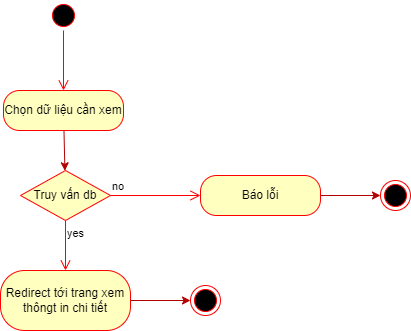

The diagram above was exported from draw.io. Its source (the exported page's mxGraphModel, read from the mxfile embedded in the PNG):
<mxGraphModel dx="1096" dy="742" grid="1" gridSize="10" guides="1" tooltips="1" connect="1" arrows="1" fold="1" page="1" pageScale="1" pageWidth="850" pageHeight="1100" math="0" shadow="0">
  <root>
    <mxCell id="0" />
    <mxCell id="1" parent="0" />
    <mxCell id="2" value="" style="ellipse;html=1;shape=startState;fillColor=#000000;strokeColor=#ff0000;" parent="1" vertex="1">
      <mxGeometry x="358" y="70" width="30" height="30" as="geometry" />
    </mxCell>
    <mxCell id="3" value="" style="edgeStyle=orthogonalEdgeStyle;html=1;verticalAlign=bottom;endArrow=open;endSize=8;strokeColor=#ff0000;" parent="1" source="2" edge="1">
      <mxGeometry relative="1" as="geometry">
        <mxPoint x="373" y="160" as="targetPoint" />
      </mxGeometry>
    </mxCell>
    <mxCell id="62" value="" style="edgeStyle=none;html=1;fontColor=#000000;fillColor=#e51400;strokeColor=#B20000;" parent="1" source="27" target="56" edge="1">
      <mxGeometry relative="1" as="geometry" />
    </mxCell>
    <mxCell id="27" value="Chọn dữ liệu cần xem" style="rounded=1;whiteSpace=wrap;html=1;arcSize=40;fontColor=#000000;fillColor=#ffffc0;strokeColor=#ff0000;" parent="1" vertex="1">
      <mxGeometry x="313" y="160" width="120" height="40" as="geometry" />
    </mxCell>
    <mxCell id="30" value="" style="edgeStyle=orthogonalEdgeStyle;html=1;verticalAlign=bottom;endArrow=open;endSize=8;strokeColor=#ff0000;fontColor=#000000;entryX=0.5;entryY=0;entryDx=0;entryDy=0;" parent="1" edge="1">
      <mxGeometry relative="1" as="geometry">
        <mxPoint x="373" y="480" as="targetPoint" />
        <Array as="points">
          <mxPoint x="373" y="480" />
        </Array>
      </mxGeometry>
    </mxCell>
    <mxCell id="53" value="No" style="edgeStyle=none;html=1;fontColor=#000000;fillColor=#e51400;strokeColor=#B20000;" parent="1" edge="1">
      <mxGeometry relative="1" as="geometry">
        <mxPoint x="538" y="480" as="sourcePoint" />
      </mxGeometry>
    </mxCell>
    <mxCell id="50" value="" style="edgeStyle=none;html=1;fontColor=#000000;fillColor=#e51400;strokeColor=#B20000;" parent="1" source="47" target="49" edge="1">
      <mxGeometry relative="1" as="geometry" />
    </mxCell>
    <mxCell id="47" value="Redirect tới trang xem thôngt in chi tiết" style="rounded=1;whiteSpace=wrap;html=1;arcSize=40;fontColor=#000000;fillColor=#ffffc0;strokeColor=#ff0000;" parent="1" vertex="1">
      <mxGeometry x="310" y="340" width="130" height="60" as="geometry" />
    </mxCell>
    <mxCell id="49" value="" style="ellipse;html=1;shape=endState;fillColor=#000000;strokeColor=#ff0000;fontColor=#000000;" parent="1" vertex="1">
      <mxGeometry x="500" y="355" width="30" height="30" as="geometry" />
    </mxCell>
    <mxCell id="54" value="" style="edgeStyle=none;html=1;fontColor=#000000;fillColor=#e51400;strokeColor=#B20000;" parent="1" edge="1">
      <mxGeometry relative="1" as="geometry">
        <mxPoint x="478" y="360" as="sourcePoint" />
      </mxGeometry>
    </mxCell>
    <mxCell id="56" value="&lt;font color=&quot;#000000&quot;&gt;Truy vấn db&lt;/font&gt;" style="rhombus;whiteSpace=wrap;html=1;fillColor=#ffffc0;strokeColor=#ff0000;" parent="1" vertex="1">
      <mxGeometry x="330" y="240" width="90" height="50" as="geometry" />
    </mxCell>
    <mxCell id="57" value="no" style="edgeStyle=orthogonalEdgeStyle;html=1;align=left;verticalAlign=bottom;endArrow=open;endSize=8;strokeColor=#ff0000;entryX=0;entryY=0.5;entryDx=0;entryDy=0;" parent="1" source="56" target="59" edge="1">
      <mxGeometry x="-1" relative="1" as="geometry">
        <mxPoint x="480" y="260" as="targetPoint" />
      </mxGeometry>
    </mxCell>
    <mxCell id="58" value="yes" style="edgeStyle=orthogonalEdgeStyle;html=1;align=left;verticalAlign=top;endArrow=open;endSize=8;strokeColor=#ff0000;" parent="1" source="56" edge="1">
      <mxGeometry x="-1" relative="1" as="geometry">
        <mxPoint x="375" y="340" as="targetPoint" />
      </mxGeometry>
    </mxCell>
    <mxCell id="61" value="" style="edgeStyle=none;html=1;fontColor=#000000;fillColor=#e51400;strokeColor=#B20000;" parent="1" source="59" target="60" edge="1">
      <mxGeometry relative="1" as="geometry" />
    </mxCell>
    <mxCell id="59" value="Báo lỗi" style="rounded=1;whiteSpace=wrap;html=1;arcSize=40;fontColor=#000000;fillColor=#ffffc0;strokeColor=#ff0000;fontStyle=0" parent="1" vertex="1">
      <mxGeometry x="510" y="245" width="120" height="40" as="geometry" />
    </mxCell>
    <mxCell id="60" value="" style="ellipse;html=1;shape=endState;fillColor=#000000;strokeColor=#ff0000;fontColor=#000000;" parent="1" vertex="1">
      <mxGeometry x="690" y="250" width="30" height="30" as="geometry" />
    </mxCell>
  </root>
</mxGraphModel>